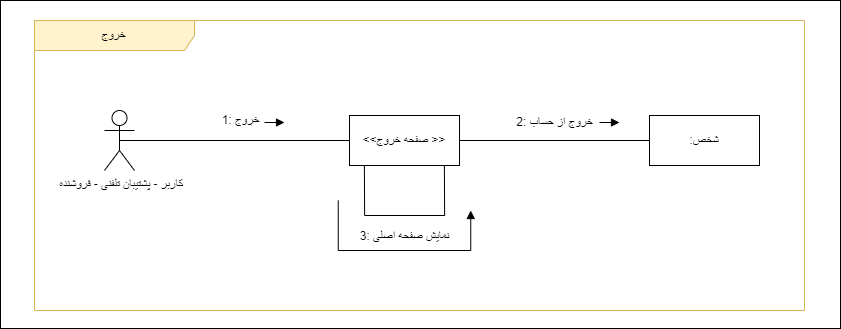

The diagram above was exported from draw.io. Its source (the exported page's mxGraphModel, read from the mxfile embedded in the PNG):
<mxGraphModel dx="1105" dy="569" grid="1" gridSize="10" guides="1" tooltips="1" connect="1" arrows="1" fold="1" page="1" pageScale="1" pageWidth="850" pageHeight="1100" math="0" shadow="0">
  <root>
    <mxCell id="GKxbujAeKdO_5yzBifFc-0" />
    <mxCell id="GKxbujAeKdO_5yzBifFc-1" parent="GKxbujAeKdO_5yzBifFc-0" />
    <mxCell id="-tnrZfcpyqoIYcCZESt--0" value="" style="rounded=0;whiteSpace=wrap;html=1;" parent="GKxbujAeKdO_5yzBifFc-1" vertex="1">
      <mxGeometry x="106" y="670" width="840" height="328" as="geometry" />
    </mxCell>
    <mxCell id="-tnrZfcpyqoIYcCZESt--1" value="خروج" style="shape=umlFrame;whiteSpace=wrap;html=1;pointerEvents=0;width=160;height=30;fillColor=#FFF2CC;strokeColor=#d6b656;" parent="GKxbujAeKdO_5yzBifFc-1" vertex="1">
      <mxGeometry x="140" y="690" width="770" height="290" as="geometry" />
    </mxCell>
    <mxCell id="-tnrZfcpyqoIYcCZESt--2" value="&amp;lt;&amp;lt;صفحه خروج &amp;gt;&amp;gt;" style="html=1;whiteSpace=wrap;" parent="GKxbujAeKdO_5yzBifFc-1" vertex="1">
      <mxGeometry x="455" y="785" width="110" height="50" as="geometry" />
    </mxCell>
    <mxCell id="-tnrZfcpyqoIYcCZESt--3" value=":شخص" style="html=1;whiteSpace=wrap;" parent="GKxbujAeKdO_5yzBifFc-1" vertex="1">
      <mxGeometry x="755" y="785" width="110" height="50" as="geometry" />
    </mxCell>
    <mxCell id="-tnrZfcpyqoIYcCZESt--4" value="&amp;nbsp;کاربر - پشتیبان تلفنی - فروشنده" style="shape=umlActor;verticalLabelPosition=bottom;verticalAlign=top;html=1;outlineConnect=0;" parent="GKxbujAeKdO_5yzBifFc-1" vertex="1">
      <mxGeometry x="210" y="780" width="30" height="60" as="geometry" />
    </mxCell>
    <mxCell id="-tnrZfcpyqoIYcCZESt--5" value="" style="endArrow=none;html=1;rounded=0;entryX=0;entryY=0.5;entryDx=0;entryDy=0;exitX=0.5;exitY=0.5;exitDx=0;exitDy=0;exitPerimeter=0;" parent="GKxbujAeKdO_5yzBifFc-1" source="-tnrZfcpyqoIYcCZESt--4" target="-tnrZfcpyqoIYcCZESt--2" edge="1">
      <mxGeometry width="50" height="50" relative="1" as="geometry">
        <mxPoint x="221.00000000000023" y="814.5000000000002" as="sourcePoint" />
        <mxPoint x="629.5" y="814.5000000000002" as="targetPoint" />
      </mxGeometry>
    </mxCell>
    <mxCell id="-tnrZfcpyqoIYcCZESt--6" value="&lt;font style=&quot;font-size: 12px;&quot;&gt;1: خروج&lt;/font&gt;" style="edgeLabel;html=1;align=center;verticalAlign=middle;resizable=0;points=[];" parent="-tnrZfcpyqoIYcCZESt--5" connectable="0" vertex="1">
      <mxGeometry x="-0.0504" y="1" relative="1" as="geometry">
        <mxPoint x="11" y="-20" as="offset" />
      </mxGeometry>
    </mxCell>
    <mxCell id="-tnrZfcpyqoIYcCZESt--8" value="" style="endArrow=none;html=1;rounded=0;exitX=1;exitY=0.5;exitDx=0;exitDy=0;entryX=0;entryY=0.5;entryDx=0;entryDy=0;" parent="GKxbujAeKdO_5yzBifFc-1" source="-tnrZfcpyqoIYcCZESt--2" target="-tnrZfcpyqoIYcCZESt--3" edge="1">
      <mxGeometry width="50" height="50" relative="1" as="geometry">
        <mxPoint x="565.0000000000002" y="814.4999999999999" as="sourcePoint" />
        <mxPoint x="760" y="815" as="targetPoint" />
      </mxGeometry>
    </mxCell>
    <mxCell id="-tnrZfcpyqoIYcCZESt--9" value="&lt;font style=&quot;font-size: 12px;&quot;&gt;2: خروج از حساب&lt;/font&gt;" style="edgeLabel;html=1;align=center;verticalAlign=middle;resizable=0;points=[];" parent="-tnrZfcpyqoIYcCZESt--8" connectable="0" vertex="1">
      <mxGeometry x="-0.2352" relative="1" as="geometry">
        <mxPoint x="22" y="-19" as="offset" />
      </mxGeometry>
    </mxCell>
    <mxCell id="-tnrZfcpyqoIYcCZESt--10" value="" style="html=1;verticalAlign=bottom;endArrow=block;curved=0;rounded=0;strokeWidth=1;" parent="GKxbujAeKdO_5yzBifFc-1" edge="1">
      <mxGeometry x="0.0017" width="80" relative="1" as="geometry">
        <mxPoint x="370" y="792" as="sourcePoint" />
        <mxPoint x="390" y="792" as="targetPoint" />
        <mxPoint as="offset" />
      </mxGeometry>
    </mxCell>
    <mxCell id="-tnrZfcpyqoIYcCZESt--12" value="" style="html=1;verticalAlign=bottom;endArrow=block;curved=0;rounded=0;strokeWidth=1;" parent="GKxbujAeKdO_5yzBifFc-1" edge="1">
      <mxGeometry x="0.0017" width="80" relative="1" as="geometry">
        <mxPoint x="705" y="792" as="sourcePoint" />
        <mxPoint x="725" y="792" as="targetPoint" />
        <mxPoint as="offset" />
      </mxGeometry>
    </mxCell>
    <mxCell id="cAs_nbuWUWrlTOAi6Ino-0" value="" style="endArrow=none;html=1;rounded=0;" edge="1" parent="GKxbujAeKdO_5yzBifFc-1">
      <mxGeometry width="50" height="50" relative="1" as="geometry">
        <mxPoint x="469.88" y="835" as="sourcePoint" />
        <mxPoint x="549.88" y="835" as="targetPoint" />
        <Array as="points">
          <mxPoint x="470.13" y="885" />
          <mxPoint x="550.13" y="885" />
        </Array>
      </mxGeometry>
    </mxCell>
    <mxCell id="cAs_nbuWUWrlTOAi6Ino-1" value="&lt;font style=&quot;font-size: 12px;&quot;&gt;3:&amp;nbsp;نمایش صفحه اصلی&lt;/font&gt;" style="edgeLabel;html=1;align=center;verticalAlign=middle;resizable=0;points=[];" connectable="0" vertex="1" parent="cAs_nbuWUWrlTOAi6Ino-0">
      <mxGeometry x="-0.2352" relative="1" as="geometry">
        <mxPoint x="21" y="20" as="offset" />
      </mxGeometry>
    </mxCell>
    <mxCell id="Rr5tN7o_9lYYxrTRF26p-0" value="" style="html=1;verticalAlign=bottom;endArrow=block;curved=0;rounded=0;strokeWidth=1;" edge="1" parent="GKxbujAeKdO_5yzBifFc-1">
      <mxGeometry x="0.0017" width="80" relative="1" as="geometry">
        <mxPoint x="443.75" y="870" as="sourcePoint" />
        <mxPoint x="576.25" y="880" as="targetPoint" />
        <mxPoint as="offset" />
        <Array as="points">
          <mxPoint x="443.75" y="920" />
          <mxPoint x="576.25" y="920" />
        </Array>
      </mxGeometry>
    </mxCell>
  </root>
</mxGraphModel>